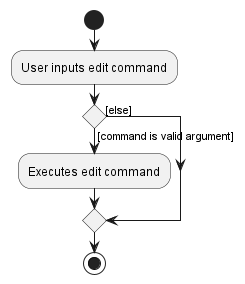

The diagram above was rendered by PlantUML. Its source (embedded in the PNG):
@startuml
 start
 :User inputs edit command;

 'Since the beta syntax does not support placing the condition outside the
 'diamond we place it as the true branch instead.

 if () then ([command is valid argument])
     :Executes edit command;

 else ([else])
 endif
 stop
 @enduml